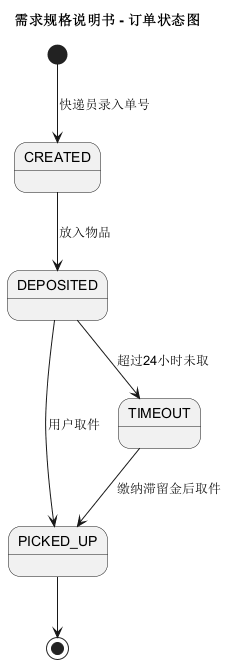

The diagram above was rendered by PlantUML. Its source (embedded in the PNG):
@startuml

title 需求规格说明书 - 订单状态图

[*] --> CREATED : 快递员录入单号
CREATED --> DEPOSITED : 放入物品
DEPOSITED --> PICKED_UP : 用户取件
DEPOSITED --> TIMEOUT : 超过24小时未取
TIMEOUT --> PICKED_UP : 缴纳滞留金后取件
PICKED_UP --> [*]

@enduml